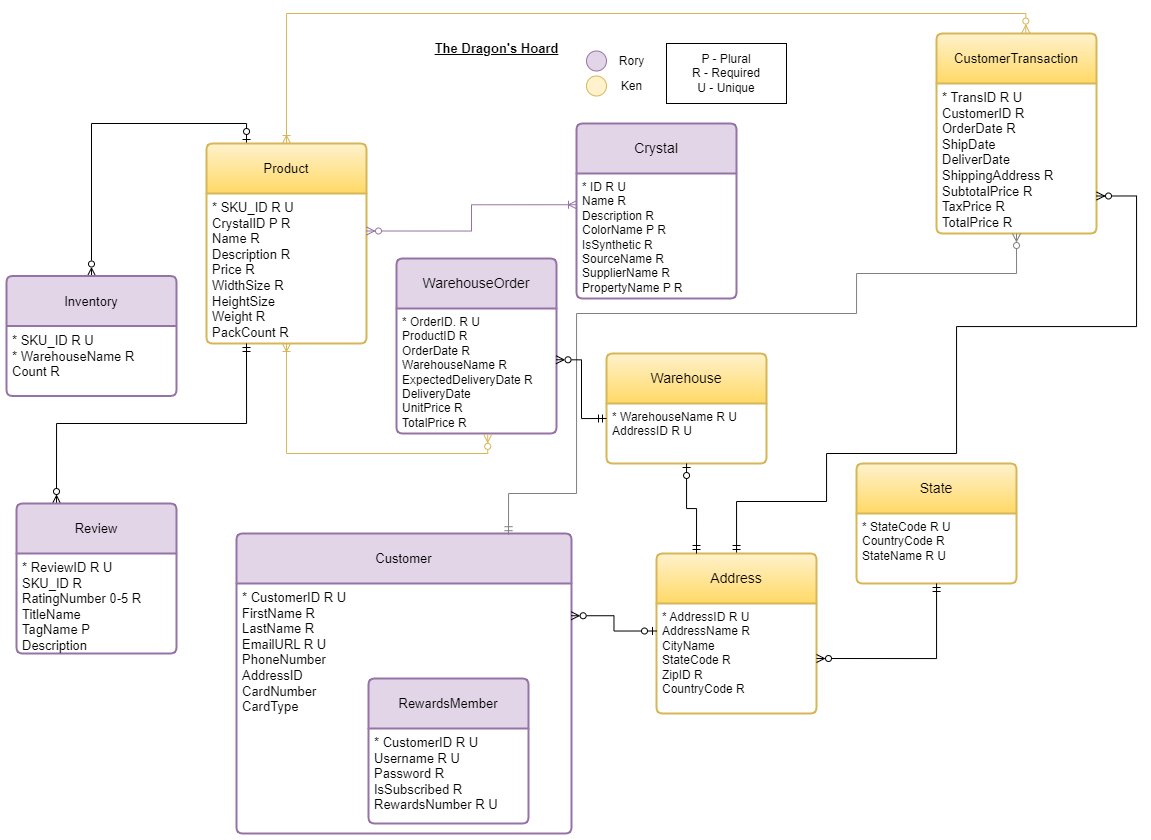

The diagram above was exported from draw.io. Its source (the exported page's mxGraphModel, read from the mxfile embedded in the PNG):
<mxGraphModel dx="1071" dy="548" grid="1" gridSize="10" guides="1" tooltips="1" connect="1" arrows="1" fold="1" page="1" pageScale="1" pageWidth="850" pageHeight="1100" background="none" math="0" shadow="0">
  <root>
    <mxCell id="0" />
    <mxCell id="1" parent="0" />
    <mxCell id="pDsvsyLX1YgrVSMTulaA-9" value="Customer" style="swimlane;childLayout=stackLayout;horizontal=1;startSize=50;horizontalStack=0;rounded=1;fontSize=13;fontStyle=0;strokeWidth=2;resizeParent=0;resizeLast=1;shadow=0;dashed=0;align=center;arcSize=4;whiteSpace=wrap;html=1;fillColor=#e1d5e7;strokeColor=#9673a6;" parent="1" vertex="1">
      <mxGeometry x="240" y="630" width="335" height="300" as="geometry" />
    </mxCell>
    <mxCell id="pDsvsyLX1YgrVSMTulaA-10" value="* CustomerID R U&lt;div&gt;FirstName R&lt;div style=&quot;font-size: 13px;&quot;&gt;LastName R&lt;/div&gt;&lt;div style=&quot;font-size: 13px;&quot;&gt;EmailURL R U&lt;/div&gt;&lt;div style=&quot;font-size: 13px;&quot;&gt;PhoneNumber&lt;br&gt;&lt;/div&gt;&lt;/div&gt;&lt;div style=&quot;font-size: 13px;&quot;&gt;AddressID&lt;/div&gt;&lt;div style=&quot;font-size: 13px;&quot;&gt;CardNumber&lt;/div&gt;&lt;div style=&quot;font-size: 13px;&quot;&gt;CardType&lt;/div&gt;" style="align=left;strokeColor=none;fillColor=none;spacingLeft=4;fontSize=13;verticalAlign=top;resizable=0;rotatable=0;part=1;html=1;" parent="pDsvsyLX1YgrVSMTulaA-9" vertex="1">
      <mxGeometry y="50" width="335" height="250" as="geometry" />
    </mxCell>
    <mxCell id="pDsvsyLX1YgrVSMTulaA-18" style="edgeStyle=orthogonalEdgeStyle;rounded=0;orthogonalLoop=1;jettySize=auto;html=1;exitX=0.25;exitY=0;exitDx=0;exitDy=0;entryX=0.5;entryY=0;entryDx=0;entryDy=0;startArrow=ERzeroToOne;startFill=0;endArrow=ERzeroToMany;endFill=0;fontSize=13;" parent="1" source="pDsvsyLX1YgrVSMTulaA-1" target="pDsvsyLX1YgrVSMTulaA-3" edge="1">
      <mxGeometry relative="1" as="geometry" />
    </mxCell>
    <mxCell id="pDsvsyLX1YgrVSMTulaA-1" value="Product" style="swimlane;childLayout=stackLayout;horizontal=1;startSize=50;horizontalStack=0;rounded=1;fontSize=13;fontStyle=0;strokeWidth=2;resizeParent=0;resizeLast=1;shadow=0;dashed=0;align=center;arcSize=4;whiteSpace=wrap;html=1;fillColor=#fff2cc;strokeColor=#d6b656;gradientColor=#ffd966;" parent="1" vertex="1">
      <mxGeometry x="210" y="240" width="160" height="200" as="geometry" />
    </mxCell>
    <mxCell id="pDsvsyLX1YgrVSMTulaA-2" value="* SKU_ID R U&lt;div&gt;CrystalID P R&lt;br&gt;&lt;div style=&quot;font-size: 13px;&quot;&gt;Name R&lt;/div&gt;&lt;div style=&quot;font-size: 13px;&quot;&gt;Description R&lt;/div&gt;&lt;div style=&quot;font-size: 13px;&quot;&gt;&lt;span style=&quot;background-color: initial;&quot;&gt;Price R&lt;/span&gt;&lt;/div&gt;&lt;div style=&quot;font-size: 13px;&quot;&gt;WidthSize R&lt;/div&gt;&lt;div style=&quot;font-size: 13px;&quot;&gt;HeightSize&amp;nbsp;&lt;/div&gt;&lt;div style=&quot;font-size: 13px;&quot;&gt;Weight R&lt;/div&gt;&lt;div style=&quot;font-size: 13px;&quot;&gt;PackCount R&lt;br&gt;&lt;/div&gt;&lt;/div&gt;" style="align=left;strokeColor=none;fillColor=none;spacingLeft=4;fontSize=13;verticalAlign=top;resizable=0;rotatable=0;part=1;html=1;" parent="pDsvsyLX1YgrVSMTulaA-1" vertex="1">
      <mxGeometry y="50" width="160" height="150" as="geometry" />
    </mxCell>
    <mxCell id="pDsvsyLX1YgrVSMTulaA-3" value="Inventory" style="swimlane;childLayout=stackLayout;horizontal=1;startSize=50;horizontalStack=0;rounded=1;fontSize=13;fontStyle=0;strokeWidth=2;resizeParent=0;resizeLast=1;shadow=0;dashed=0;align=center;arcSize=4;whiteSpace=wrap;html=1;fillColor=#e1d5e7;strokeColor=#9673a6;" parent="1" vertex="1">
      <mxGeometry x="10" y="372.5" width="170" height="120" as="geometry">
        <mxRectangle x="10" y="372.5" width="90" height="50" as="alternateBounds" />
      </mxGeometry>
    </mxCell>
    <mxCell id="pDsvsyLX1YgrVSMTulaA-4" value="* SKU_ID R U&lt;div style=&quot;font-size: 13px;&quot;&gt;* WarehouseName R&lt;/div&gt;&lt;div style=&quot;font-size: 13px;&quot;&gt;Count R&lt;br&gt;&lt;/div&gt;" style="align=left;strokeColor=none;fillColor=none;spacingLeft=4;fontSize=13;verticalAlign=top;resizable=0;rotatable=0;part=1;html=1;" parent="pDsvsyLX1YgrVSMTulaA-3" vertex="1">
      <mxGeometry y="50" width="170" height="70" as="geometry" />
    </mxCell>
    <mxCell id="pDsvsyLX1YgrVSMTulaA-5" value="CustomerTransaction" style="swimlane;childLayout=stackLayout;horizontal=1;startSize=50;horizontalStack=0;rounded=1;fontSize=13;fontStyle=0;strokeWidth=2;resizeParent=0;resizeLast=1;shadow=0;dashed=0;align=center;arcSize=4;whiteSpace=wrap;html=1;fillColor=#fff2cc;strokeColor=#d6b656;gradientColor=#ffd966;" parent="1" vertex="1">
      <mxGeometry x="940" y="130" width="160" height="200" as="geometry" />
    </mxCell>
    <mxCell id="pDsvsyLX1YgrVSMTulaA-6" value="&lt;div style=&quot;font-size: 13px;&quot;&gt;* TransID R U&lt;/div&gt;&lt;div style=&quot;font-size: 13px;&quot;&gt;CustomerID R&lt;/div&gt;&lt;div style=&quot;font-size: 13px;&quot;&gt;OrderDate R&lt;/div&gt;&lt;div style=&quot;font-size: 13px;&quot;&gt;&lt;span style=&quot;background-color: initial;&quot;&gt;ShipDate&lt;/span&gt;&lt;/div&gt;&lt;div style=&quot;font-size: 13px;&quot;&gt;&lt;span style=&quot;background-color: initial;&quot;&gt;DeliverDate&lt;/span&gt;&lt;/div&gt;&lt;div style=&quot;font-size: 13px;&quot;&gt;&lt;span style=&quot;background-color: initial;&quot;&gt;ShippingAddress R&lt;/span&gt;&lt;br&gt;&lt;/div&gt;&lt;div style=&quot;font-size: 13px;&quot;&gt;SubtotalPrice R&lt;/div&gt;&lt;div style=&quot;font-size: 13px;&quot;&gt;TaxPrice R&lt;/div&gt;&lt;div style=&quot;font-size: 13px;&quot;&gt;TotalPrice R&lt;/div&gt;" style="align=left;strokeColor=none;fillColor=none;spacingLeft=4;fontSize=13;verticalAlign=top;resizable=0;rotatable=0;part=1;html=1;" parent="pDsvsyLX1YgrVSMTulaA-5" vertex="1">
      <mxGeometry y="50" width="160" height="150" as="geometry" />
    </mxCell>
    <mxCell id="3iwmSISEiliY6gp9pkh3-3" style="edgeStyle=orthogonalEdgeStyle;rounded=0;orthogonalLoop=1;jettySize=auto;html=1;exitX=0.25;exitY=0;exitDx=0;exitDy=0;entryX=0.25;entryY=1;entryDx=0;entryDy=0;endArrow=ERmandOne;endFill=0;startArrow=ERzeroToMany;startFill=0;" parent="1" source="pDsvsyLX1YgrVSMTulaA-11" target="pDsvsyLX1YgrVSMTulaA-2" edge="1">
      <mxGeometry relative="1" as="geometry" />
    </mxCell>
    <mxCell id="pDsvsyLX1YgrVSMTulaA-11" value="Review" style="swimlane;childLayout=stackLayout;horizontal=1;startSize=50;horizontalStack=0;rounded=1;fontSize=13;fontStyle=0;strokeWidth=2;resizeParent=0;resizeLast=1;shadow=0;dashed=0;align=center;arcSize=4;whiteSpace=wrap;html=1;fillColor=#e1d5e7;strokeColor=#9673a6;" parent="1" vertex="1">
      <mxGeometry x="20" y="600" width="160" height="150" as="geometry" />
    </mxCell>
    <mxCell id="pDsvsyLX1YgrVSMTulaA-12" value="&lt;div&gt;* ReviewID R U&lt;/div&gt;&lt;div style=&quot;font-size: 13px;&quot;&gt;SKU_ID R&lt;/div&gt;&lt;div style=&quot;font-size: 13px;&quot;&gt;RatingNumber 0-5 R&lt;/div&gt;&lt;div style=&quot;font-size: 13px;&quot;&gt;TitleName&lt;/div&gt;&lt;div style=&quot;font-size: 13px;&quot;&gt;TagName P&lt;/div&gt;&lt;div style=&quot;font-size: 13px;&quot;&gt;Description&lt;/div&gt;" style="align=left;strokeColor=none;fillColor=none;spacingLeft=4;fontSize=13;verticalAlign=top;resizable=0;rotatable=0;part=1;html=1;" parent="pDsvsyLX1YgrVSMTulaA-11" vertex="1">
      <mxGeometry y="50" width="160" height="100" as="geometry" />
    </mxCell>
    <mxCell id="pDsvsyLX1YgrVSMTulaA-14" style="edgeStyle=orthogonalEdgeStyle;rounded=0;orthogonalLoop=1;jettySize=auto;html=1;exitX=0.5;exitY=0;exitDx=0;exitDy=0;entryX=0.558;entryY=-0.002;entryDx=0;entryDy=0;entryPerimeter=0;startArrow=ERoneToMany;startFill=0;endArrow=ERzeroToMany;endFill=0;fontSize=13;fillColor=#fff2cc;strokeColor=#d6b656;gradientColor=#ffd966;" parent="1" source="pDsvsyLX1YgrVSMTulaA-1" target="pDsvsyLX1YgrVSMTulaA-5" edge="1">
      <mxGeometry relative="1" as="geometry" />
    </mxCell>
    <mxCell id="pDsvsyLX1YgrVSMTulaA-17" style="edgeStyle=orthogonalEdgeStyle;rounded=0;orthogonalLoop=1;jettySize=auto;html=1;exitX=0.5;exitY=1;exitDx=0;exitDy=0;entryX=0.812;entryY=0.004;entryDx=0;entryDy=0;entryPerimeter=0;startArrow=ERzeroToMany;startFill=0;endArrow=ERmandOne;endFill=0;fontSize=13;jumpStyle=none;strokeColor=#808080;" parent="1" source="pDsvsyLX1YgrVSMTulaA-6" target="pDsvsyLX1YgrVSMTulaA-9" edge="1">
      <mxGeometry relative="1" as="geometry">
        <Array as="points">
          <mxPoint x="1020" y="370" />
          <mxPoint x="860" y="370" />
          <mxPoint x="860" y="410" />
          <mxPoint x="580" y="410" />
          <mxPoint x="580" y="590" />
          <mxPoint x="512" y="590" />
        </Array>
      </mxGeometry>
    </mxCell>
    <mxCell id="pDsvsyLX1YgrVSMTulaA-22" value="&lt;b style=&quot;font-size: 13px;&quot;&gt;&lt;u style=&quot;font-size: 13px;&quot;&gt;The Dragon's Hoard&lt;/u&gt;&lt;/b&gt;" style="text;html=1;align=center;verticalAlign=middle;resizable=0;points=[];autosize=1;strokeColor=none;fillColor=none;fontSize=13;" parent="1" vertex="1">
      <mxGeometry x="425" y="130" width="150" height="30" as="geometry" />
    </mxCell>
    <mxCell id="pDsvsyLX1YgrVSMTulaA-25" value="Crystal" style="swimlane;childLayout=stackLayout;horizontal=1;startSize=50;horizontalStack=0;rounded=1;fontSize=14;fontStyle=0;strokeWidth=2;resizeParent=0;resizeLast=1;shadow=0;dashed=0;align=center;arcSize=4;whiteSpace=wrap;html=1;fillColor=#e1d5e7;strokeColor=#9673a6;" parent="1" vertex="1">
      <mxGeometry x="580" y="220" width="160" height="175" as="geometry" />
    </mxCell>
    <mxCell id="pDsvsyLX1YgrVSMTulaA-26" value="&lt;div&gt;* ID R U&lt;/div&gt;Name R&lt;div&gt;Description R&lt;/div&gt;&lt;div&gt;ColorName P R&lt;/div&gt;&lt;div&gt;IsSynthetic R&lt;/div&gt;&lt;div&gt;SourceName R&lt;/div&gt;&lt;div&gt;SupplierName R&lt;/div&gt;&lt;div&gt;PropertyName P R&lt;/div&gt;" style="align=left;strokeColor=none;fillColor=none;spacingLeft=4;fontSize=12;verticalAlign=top;resizable=0;rotatable=0;part=1;html=1;" parent="pDsvsyLX1YgrVSMTulaA-25" vertex="1">
      <mxGeometry y="50" width="160" height="125" as="geometry" />
    </mxCell>
    <mxCell id="pDsvsyLX1YgrVSMTulaA-30" style="edgeStyle=orthogonalEdgeStyle;rounded=0;orthogonalLoop=1;jettySize=auto;html=1;exitX=1;exitY=0.25;exitDx=0;exitDy=0;startArrow=ERzeroToMany;startFill=0;endArrow=ERoneToMany;endFill=0;entryX=0;entryY=0.25;entryDx=0;entryDy=0;fillColor=#e1d5e7;strokeColor=#9673a6;" parent="1" source="pDsvsyLX1YgrVSMTulaA-2" target="pDsvsyLX1YgrVSMTulaA-26" edge="1">
      <mxGeometry relative="1" as="geometry">
        <mxPoint x="590" y="290" as="targetPoint" />
      </mxGeometry>
    </mxCell>
    <mxCell id="pDsvsyLX1YgrVSMTulaA-31" value="RewardsMember" style="swimlane;childLayout=stackLayout;horizontal=1;startSize=50;horizontalStack=0;rounded=1;fontSize=13;fontStyle=0;strokeWidth=2;resizeParent=0;resizeLast=1;shadow=0;dashed=0;align=center;arcSize=4;whiteSpace=wrap;html=1;fillColor=#e1d5e7;strokeColor=#9673a6;" parent="1" vertex="1">
      <mxGeometry x="372" y="775" width="160" height="145" as="geometry" />
    </mxCell>
    <mxCell id="pDsvsyLX1YgrVSMTulaA-32" value="&lt;div style=&quot;font-size: 13px;&quot;&gt;* CustomerID R U&lt;/div&gt;&lt;div style=&quot;font-size: 13px;&quot;&gt;Username R U&lt;/div&gt;&lt;div style=&quot;font-size: 13px;&quot;&gt;Password R&lt;/div&gt;&lt;div style=&quot;font-size: 13px;&quot;&gt;IsSubscribed R&lt;/div&gt;&lt;div style=&quot;font-size: 13px;&quot;&gt;RewardsNumber R U&lt;/div&gt;" style="align=left;strokeColor=none;fillColor=none;spacingLeft=4;fontSize=13;verticalAlign=top;resizable=0;rotatable=0;part=1;html=1;" parent="pDsvsyLX1YgrVSMTulaA-31" vertex="1">
      <mxGeometry y="50" width="160" height="95" as="geometry" />
    </mxCell>
    <mxCell id="pDsvsyLX1YgrVSMTulaA-33" value="WarehouseOrder" style="swimlane;childLayout=stackLayout;horizontal=1;startSize=50;horizontalStack=0;rounded=1;fontSize=14;fontStyle=0;strokeWidth=2;resizeParent=0;resizeLast=1;shadow=0;dashed=0;align=center;arcSize=4;whiteSpace=wrap;html=1;fillColor=#e1d5e7;strokeColor=#9673a6;" parent="1" vertex="1">
      <mxGeometry x="400" y="355" width="160" height="175" as="geometry" />
    </mxCell>
    <mxCell id="pDsvsyLX1YgrVSMTulaA-34" value="&lt;div&gt;* OrderID. R U&lt;/div&gt;&lt;div&gt;ProductID R&amp;nbsp;&lt;/div&gt;&lt;div&gt;OrderDate R&lt;/div&gt;&lt;div&gt;&lt;span style=&quot;background-color: initial;&quot;&gt;WarehouseName R&lt;br&gt;ExpectedDeliveryDate R&lt;/span&gt;&lt;br&gt;&lt;/div&gt;&lt;div&gt;DeliveryDate&lt;/div&gt;&lt;div&gt;UnitPrice R&lt;/div&gt;&lt;div&gt;TotalPrice R&lt;/div&gt;" style="align=left;strokeColor=none;fillColor=none;spacingLeft=4;fontSize=12;verticalAlign=top;resizable=0;rotatable=0;part=1;html=1;" parent="pDsvsyLX1YgrVSMTulaA-33" vertex="1">
      <mxGeometry y="50" width="160" height="125" as="geometry" />
    </mxCell>
    <mxCell id="pDsvsyLX1YgrVSMTulaA-35" style="edgeStyle=orthogonalEdgeStyle;rounded=0;orthogonalLoop=1;jettySize=auto;html=1;exitX=0.5;exitY=1;exitDx=0;exitDy=0;entryX=0.57;entryY=1.007;entryDx=0;entryDy=0;entryPerimeter=0;startArrow=ERoneToMany;startFill=0;endArrow=ERzeroToMany;endFill=0;fillColor=#fff2cc;strokeColor=#d6b656;gradientColor=#ffd966;" parent="1" source="pDsvsyLX1YgrVSMTulaA-2" target="pDsvsyLX1YgrVSMTulaA-34" edge="1">
      <mxGeometry relative="1" as="geometry" />
    </mxCell>
    <mxCell id="7ZpMSZTW5e3azzlIM3Rm-11" style="edgeStyle=orthogonalEdgeStyle;rounded=0;orthogonalLoop=1;jettySize=auto;html=1;entryX=1;entryY=0.75;entryDx=0;entryDy=0;startArrow=ERmandOne;startFill=0;endArrow=ERzeroToMany;endFill=0;" parent="1" source="7ZpMSZTW5e3azzlIM3Rm-1" target="pDsvsyLX1YgrVSMTulaA-6" edge="1">
      <mxGeometry relative="1" as="geometry">
        <Array as="points">
          <mxPoint x="740" y="598" />
          <mxPoint x="830" y="598" />
          <mxPoint x="830" y="550" />
          <mxPoint x="960" y="550" />
          <mxPoint x="960" y="423" />
          <mxPoint x="1140" y="423" />
          <mxPoint x="1140" y="292" />
        </Array>
        <mxPoint x="830" y="630" as="sourcePoint" />
      </mxGeometry>
    </mxCell>
    <mxCell id="7ZpMSZTW5e3azzlIM3Rm-1" value="Address" style="swimlane;childLayout=stackLayout;horizontal=1;startSize=50;horizontalStack=0;rounded=1;fontSize=14;fontStyle=0;strokeWidth=2;resizeParent=0;resizeLast=1;shadow=0;dashed=0;align=center;arcSize=4;whiteSpace=wrap;html=1;fillColor=#fff2cc;strokeColor=#d6b656;gradientColor=#ffd966;" parent="1" vertex="1">
      <mxGeometry x="660" y="650" width="160" height="160" as="geometry" />
    </mxCell>
    <mxCell id="7ZpMSZTW5e3azzlIM3Rm-2" value="&lt;div&gt;* AddressID R U&lt;/div&gt;AddressName R&lt;div&gt;&lt;div&gt;&lt;div&gt;CityName&lt;/div&gt;&lt;div&gt;StateCode R&lt;/div&gt;&lt;div&gt;ZipID R&lt;/div&gt;&lt;/div&gt;&lt;/div&gt;&lt;div&gt;CountryCode R&lt;/div&gt;" style="align=left;strokeColor=none;fillColor=none;spacingLeft=4;fontSize=12;verticalAlign=top;resizable=0;rotatable=0;part=1;html=1;" parent="7ZpMSZTW5e3azzlIM3Rm-1" vertex="1">
      <mxGeometry y="50" width="160" height="110" as="geometry" />
    </mxCell>
    <mxCell id="7ZpMSZTW5e3azzlIM3Rm-3" value="State" style="swimlane;childLayout=stackLayout;horizontal=1;startSize=50;horizontalStack=0;rounded=1;fontSize=14;fontStyle=0;strokeWidth=2;resizeParent=0;resizeLast=1;shadow=0;dashed=0;align=center;arcSize=4;whiteSpace=wrap;html=1;fillColor=#fff2cc;strokeColor=#d6b656;gradientColor=#ffd966;" parent="1" vertex="1">
      <mxGeometry x="860" y="560" width="160" height="120" as="geometry" />
    </mxCell>
    <mxCell id="7ZpMSZTW5e3azzlIM3Rm-4" value="&lt;div&gt;* StateCode R U&lt;br&gt;&lt;/div&gt;CountryCode R&lt;div&gt;StateName R U&lt;/div&gt;" style="align=left;strokeColor=none;fillColor=none;spacingLeft=4;fontSize=12;verticalAlign=top;resizable=0;rotatable=0;part=1;html=1;" parent="7ZpMSZTW5e3azzlIM3Rm-3" vertex="1">
      <mxGeometry y="50" width="160" height="70" as="geometry" />
    </mxCell>
    <mxCell id="7ZpMSZTW5e3azzlIM3Rm-7" value="Warehouse" style="swimlane;childLayout=stackLayout;horizontal=1;startSize=50;horizontalStack=0;rounded=1;fontSize=14;fontStyle=0;strokeWidth=2;resizeParent=0;resizeLast=1;shadow=0;dashed=0;align=center;arcSize=4;whiteSpace=wrap;html=1;fillColor=#fff2cc;strokeColor=#d6b656;gradientColor=#ffd966;" parent="1" vertex="1">
      <mxGeometry x="610" y="450" width="160" height="110" as="geometry" />
    </mxCell>
    <mxCell id="7ZpMSZTW5e3azzlIM3Rm-8" value="&lt;div&gt;&lt;span style=&quot;background-color: initial;&quot;&gt;* WarehouseName R U&lt;/span&gt;&lt;br&gt;&lt;/div&gt;AddressID R U" style="align=left;strokeColor=none;fillColor=none;spacingLeft=4;fontSize=12;verticalAlign=top;resizable=0;rotatable=0;part=1;html=1;" parent="7ZpMSZTW5e3azzlIM3Rm-7" vertex="1">
      <mxGeometry y="50" width="160" height="60" as="geometry" />
    </mxCell>
    <mxCell id="7ZpMSZTW5e3azzlIM3Rm-9" style="edgeStyle=orthogonalEdgeStyle;rounded=0;orthogonalLoop=1;jettySize=auto;html=1;exitX=1;exitY=0.5;exitDx=0;exitDy=0;startArrow=ERzeroToMany;startFill=0;endArrow=ERmandOne;endFill=0;" parent="1" source="7ZpMSZTW5e3azzlIM3Rm-2" target="7ZpMSZTW5e3azzlIM3Rm-4" edge="1">
      <mxGeometry relative="1" as="geometry" />
    </mxCell>
    <mxCell id="7ZpMSZTW5e3azzlIM3Rm-10" style="edgeStyle=orthogonalEdgeStyle;rounded=0;orthogonalLoop=1;jettySize=auto;html=1;exitX=0;exitY=0.25;exitDx=0;exitDy=0;entryX=0.999;entryY=0.129;entryDx=0;entryDy=0;entryPerimeter=0;startArrow=ERzeroToOne;startFill=0;endArrow=ERzeroToMany;endFill=0;" parent="1" source="7ZpMSZTW5e3azzlIM3Rm-2" target="pDsvsyLX1YgrVSMTulaA-10" edge="1">
      <mxGeometry relative="1" as="geometry">
        <mxPoint x="550.8399999999999" y="727.252" as="targetPoint" />
      </mxGeometry>
    </mxCell>
    <mxCell id="7ZpMSZTW5e3azzlIM3Rm-12" style="edgeStyle=orthogonalEdgeStyle;rounded=0;orthogonalLoop=1;jettySize=auto;html=1;exitX=0.25;exitY=0;exitDx=0;exitDy=0;startArrow=ERmandOne;startFill=0;endArrow=ERzeroToOne;endFill=0;" parent="1" source="7ZpMSZTW5e3azzlIM3Rm-1" target="7ZpMSZTW5e3azzlIM3Rm-7" edge="1">
      <mxGeometry relative="1" as="geometry" />
    </mxCell>
    <mxCell id="3iwmSISEiliY6gp9pkh3-1" value="&lt;div&gt;&lt;span style=&quot;background-color: initial;&quot;&gt;P - Plural&lt;/span&gt;&lt;br&gt;&lt;/div&gt;&lt;div&gt;R - Required&lt;/div&gt;&lt;div&gt;U - Unique&lt;/div&gt;" style="rounded=0;whiteSpace=wrap;html=1;" parent="1" vertex="1">
      <mxGeometry x="670" y="140" width="120" height="60" as="geometry" />
    </mxCell>
    <mxCell id="3iwmSISEiliY6gp9pkh3-2" style="edgeStyle=orthogonalEdgeStyle;rounded=0;orthogonalLoop=1;jettySize=auto;html=1;exitX=0;exitY=0.25;exitDx=0;exitDy=0;entryX=0.997;entryY=0.41;entryDx=0;entryDy=0;entryPerimeter=0;startArrow=ERmandOne;startFill=0;endArrow=ERzeroToMany;endFill=0;" parent="1" source="7ZpMSZTW5e3azzlIM3Rm-8" target="pDsvsyLX1YgrVSMTulaA-34" edge="1">
      <mxGeometry relative="1" as="geometry" />
    </mxCell>
    <mxCell id="Ku0xncWomu5WcSzZ5PJX-1" value="" style="ellipse;whiteSpace=wrap;html=1;fillColor=#e1d5e7;strokeColor=#9673a6;" vertex="1" parent="1">
      <mxGeometry x="590" y="147.5" width="20" height="20" as="geometry" />
    </mxCell>
    <mxCell id="Ku0xncWomu5WcSzZ5PJX-2" value="Rory" style="text;html=1;align=center;verticalAlign=middle;resizable=0;points=[];autosize=1;strokeColor=none;fillColor=none;" vertex="1" parent="1">
      <mxGeometry x="610" y="142.5" width="50" height="30" as="geometry" />
    </mxCell>
    <mxCell id="Ku0xncWomu5WcSzZ5PJX-3" value="" style="ellipse;whiteSpace=wrap;html=1;fillColor=#fff2cc;strokeColor=#d6b656;" vertex="1" parent="1">
      <mxGeometry x="590" y="172.5" width="20" height="20" as="geometry" />
    </mxCell>
    <mxCell id="Ku0xncWomu5WcSzZ5PJX-4" value="Ken" style="text;html=1;align=center;verticalAlign=middle;resizable=0;points=[];autosize=1;strokeColor=none;fillColor=none;" vertex="1" parent="1">
      <mxGeometry x="615" y="167.5" width="40" height="30" as="geometry" />
    </mxCell>
  </root>
</mxGraphModel>